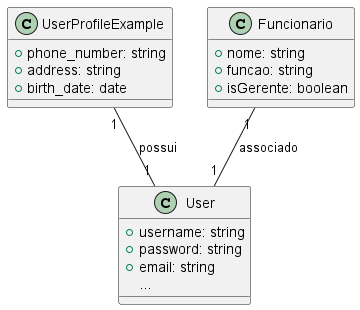

The diagram above was rendered by PlantUML. Its source (embedded in the PNG):
@startuml

' Definição das classes do modelo
class User {
    +username: string
    +password: string
    +email: string
    ...
}

class UserProfileExample {
    +phone_number: string
    +address: string
    +birth_date: date
}

class Funcionario {
    +nome: string
    +funcao: string
    +isGerente: boolean
}

' Relacionamentos
UserProfileExample "1" -- "1" User : possui
Funcionario "1" -- "1" User : associado

@enduml